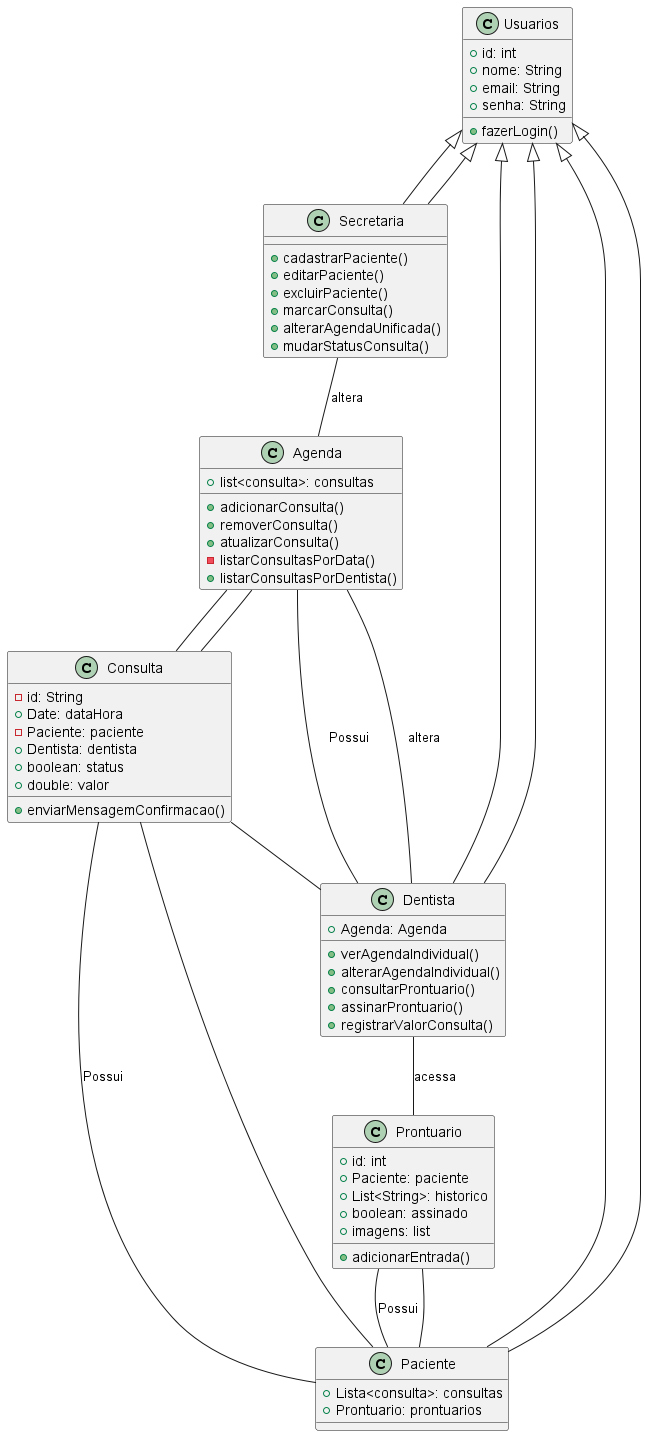

The diagram above was rendered by PlantUML. Its source (embedded in the PNG):
@startuml

class Usuarios {
  +id: int
  +nome: String
  +email: String
  +senha: String
  +fazerLogin()
}

class Secretaria extends Usuarios {
  +cadastrarPaciente()
  +editarPaciente()
  +excluirPaciente()
  +marcarConsulta()
  +alterarAgendaUnificada()
  +mudarStatusConsulta()
}

class Dentista extends Usuarios {
  +verAgendaIndividual()
  +alterarAgendaIndividual()
  +consultarProntuario()
  +assinarProntuario()
  +registrarValorConsulta()
  +Agenda: Agenda
}

class Paciente extends Usuarios {
  +Lista<consulta>: consultas
  +Prontuario: prontuarios
}

class Consulta {
  -id: String
  +Date: dataHora
  -Paciente: paciente
  +Dentista: dentista
  +boolean: status
  +double: valor
  +enviarMensagemConfirmacao()
}

class Prontuario {
  +id: int
  +Paciente: paciente
  +List<String>: historico
  +boolean: assinado
  +imagens: list
  +adicionarEntrada()
}

class Agenda {
  +list<consulta>: consultas
  +adicionarConsulta()
  +removerConsulta()
  +atualizarConsulta()
  -listarConsultasPorData()
  +listarConsultasPorDentista()
}

Usuarios <|-- Secretaria
Usuarios <|-- Dentista
Usuarios <|-- Paciente
Dentista -- Agenda : Possui
Paciente -- Consulta : Possui
Paciente -- Prontuario : Possui
Consulta -- Paciente
Consulta -- Dentista
Consulta -- Agenda
Prontuario -- Paciente
Agenda -- Consulta
Secretaria -- Agenda : altera
Dentista -- Agenda : altera
Dentista -- Prontuario : acessa

@enduml